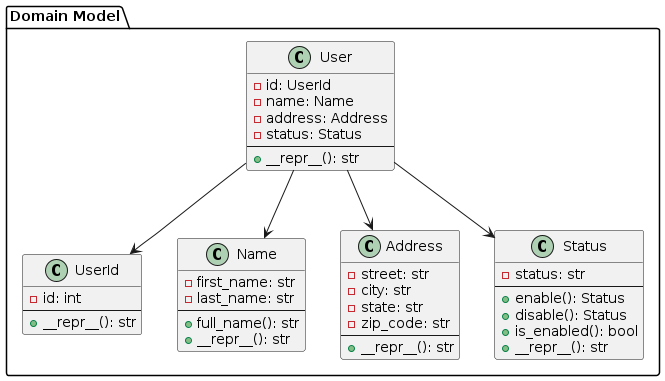

The diagram above was rendered by PlantUML. Its source (embedded in the PNG):
@startuml
package "Domain Model" {
    class User {
        - id: UserId
        - name: Name
        - address: Address
        - status: Status
        --
        + __repr__(): str
    }

    class UserId {
        - id: int
        --
        + __repr__(): str
    }

    class Name {
        - first_name: str
        - last_name: str
        --
        + full_name(): str
        + __repr__(): str
    }

    class Address {
        - street: str
        - city: str
        - state: str
        - zip_code: str
        --
        + __repr__(): str
    }

    class Status {
        - status: str
        --
        + enable(): Status
        + disable(): Status
        + is_enabled(): bool
        + __repr__(): str
    }

    User --> UserId
    User --> Name
    User --> Address
    User --> Status
}
@enduml